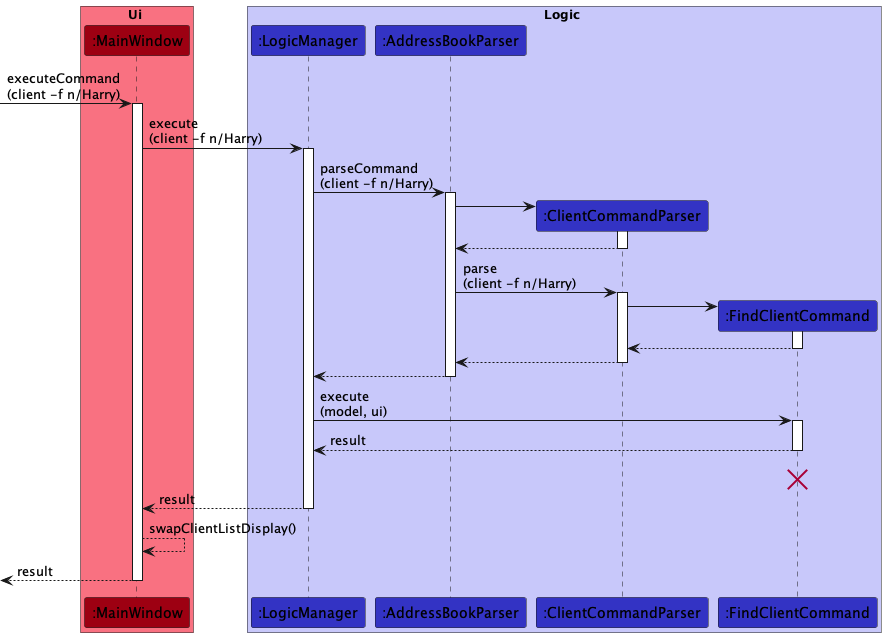

The diagram above was rendered by PlantUML. Its source (embedded in the PNG):
@startuml
box Ui #F97181
participant ":MainWindow" as MainWindow #9D0012
end box

box Logic #C8C8FA
participant ":LogicManager" as LogicManager #3333C4
participant ":AddressBookParser" as AddressBookParser #3333C4
participant ":ClientCommandParser" as ClientCommandParser #3333C4
participant ":FindClientCommand" as FindClientCommand #3333C4
end box

[-> MainWindow : executeCommand\n(client -f n/Harry)
activate MainWindow

MainWindow -> LogicManager : execute\n(client -f n/Harry)
activate LogicManager

LogicManager -> AddressBookParser : parseCommand\n(client -f n/Harry)
activate AddressBookParser

create ClientCommandParser
AddressBookParser -> ClientCommandParser
activate ClientCommandParser
ClientCommandParser --> AddressBookParser
deactivate ClientCommandParser
AddressBookParser -> ClientCommandParser : parse\n(client -f n/Harry)
activate ClientCommandParser

create FindClientCommand
ClientCommandParser -> FindClientCommand
activate FindClientCommand

FindClientCommand --> ClientCommandParser
deactivate FindClientCommand

ClientCommandParser --> AddressBookParser
deactivate ClientCommandParser

AddressBookParser --> LogicManager
deactivate AddressBookParser

LogicManager -> FindClientCommand : execute\n(model, ui)
activate FindClientCommand

FindClientCommand --> LogicManager : result
deactivate FindClientCommand

FindClientCommand -[hidden]-> LogicManager : result
destroy FindClientCommand

MainWindow <-- LogicManager : result
deactivate LogicManager
MainWindow --> MainWindow : swapClientListDisplay()

[<-- MainWindow : result
deactivate MainWindow

@enduml